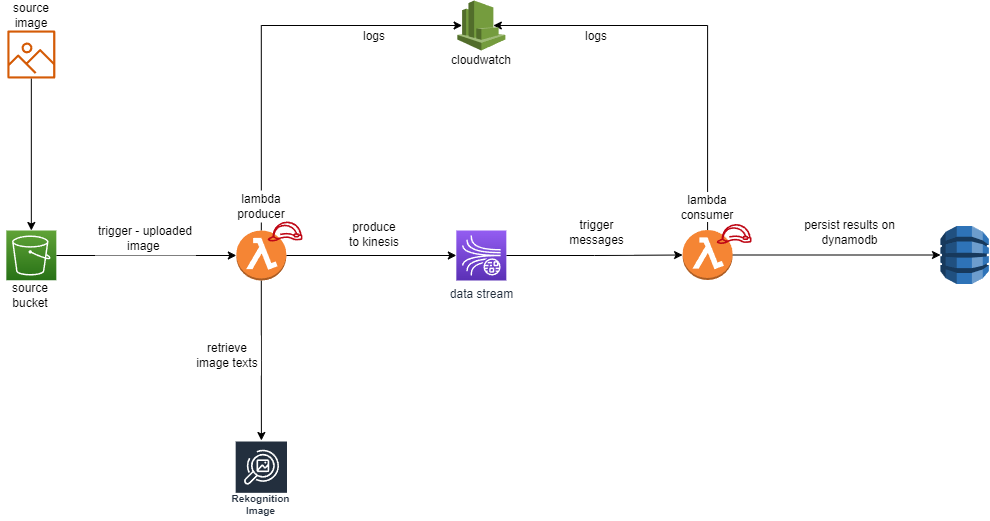

The diagram above was exported from draw.io. Its source (the exported page's mxGraphModel, read from the mxfile embedded in the PNG):
<mxGraphModel dx="2062" dy="762" grid="1" gridSize="10" guides="1" tooltips="1" connect="1" arrows="1" fold="1" page="1" pageScale="1" pageWidth="827" pageHeight="1169" math="0" shadow="0">
  <root>
    <mxCell id="0" />
    <mxCell id="1" parent="0" />
    <mxCell id="beIFAQu2Ay1P2huV2Rj6-5" style="edgeStyle=orthogonalEdgeStyle;rounded=0;orthogonalLoop=1;jettySize=auto;html=1;entryX=0;entryY=0.5;entryDx=0;entryDy=0;entryPerimeter=0;" parent="1" source="beIFAQu2Ay1P2huV2Rj6-1" target="beIFAQu2Ay1P2huV2Rj6-4" edge="1">
      <mxGeometry relative="1" as="geometry" />
    </mxCell>
    <mxCell id="beIFAQu2Ay1P2huV2Rj6-1" value="" style="sketch=0;points=[[0,0,0],[0.25,0,0],[0.5,0,0],[0.75,0,0],[1,0,0],[0,1,0],[0.25,1,0],[0.5,1,0],[0.75,1,0],[1,1,0],[0,0.25,0],[0,0.5,0],[0,0.75,0],[1,0.25,0],[1,0.5,0],[1,0.75,0]];outlineConnect=0;fontColor=#232F3E;gradientColor=#60A337;gradientDirection=north;fillColor=#277116;strokeColor=#ffffff;dashed=0;verticalLabelPosition=bottom;verticalAlign=top;align=center;html=1;fontSize=12;fontStyle=0;aspect=fixed;shape=mxgraph.aws4.resourceIcon;resIcon=mxgraph.aws4.s3;" parent="1" vertex="1">
      <mxGeometry x="385.83" y="570" width="50" height="50" as="geometry" />
    </mxCell>
    <mxCell id="beIFAQu2Ay1P2huV2Rj6-21" style="edgeStyle=orthogonalEdgeStyle;rounded=0;orthogonalLoop=1;jettySize=auto;html=1;entryX=0;entryY=0.5;entryDx=0;entryDy=0;entryPerimeter=0;" parent="1" source="beIFAQu2Ay1P2huV2Rj6-2" target="beIFAQu2Ay1P2huV2Rj6-19" edge="1">
      <mxGeometry relative="1" as="geometry" />
    </mxCell>
    <mxCell id="beIFAQu2Ay1P2huV2Rj6-2" value="data stream" style="sketch=0;points=[[0,0,0],[0.25,0,0],[0.5,0,0],[0.75,0,0],[1,0,0],[0,1,0],[0.25,1,0],[0.5,1,0],[0.75,1,0],[1,1,0],[0,0.25,0],[0,0.5,0],[0,0.75,0],[1,0.25,0],[1,0.5,0],[1,0.75,0]];outlineConnect=0;fontColor=#232F3E;gradientColor=#945DF2;gradientDirection=north;fillColor=#5A30B5;strokeColor=#ffffff;dashed=0;verticalLabelPosition=bottom;verticalAlign=top;align=center;html=1;fontSize=12;fontStyle=0;aspect=fixed;shape=mxgraph.aws4.resourceIcon;resIcon=mxgraph.aws4.kinesis_data_streams;" parent="1" vertex="1">
      <mxGeometry x="835.8299999999999" y="570" width="50" height="50" as="geometry" />
    </mxCell>
    <mxCell id="beIFAQu2Ay1P2huV2Rj6-3" value="trigger - uploaded image&amp;nbsp;" style="text;html=1;strokeColor=none;fillColor=default;align=center;verticalAlign=middle;whiteSpace=wrap;rounded=0;" parent="1" vertex="1">
      <mxGeometry x="475" y="560" width="100" height="35" as="geometry" />
    </mxCell>
    <mxCell id="beIFAQu2Ay1P2huV2Rj6-12" style="edgeStyle=orthogonalEdgeStyle;rounded=0;orthogonalLoop=1;jettySize=auto;html=1;" parent="1" source="beIFAQu2Ay1P2huV2Rj6-4" target="beIFAQu2Ay1P2huV2Rj6-11" edge="1">
      <mxGeometry relative="1" as="geometry" />
    </mxCell>
    <mxCell id="beIFAQu2Ay1P2huV2Rj6-17" style="edgeStyle=orthogonalEdgeStyle;rounded=0;orthogonalLoop=1;jettySize=auto;html=1;" parent="1" source="beIFAQu2Ay1P2huV2Rj6-4" target="beIFAQu2Ay1P2huV2Rj6-2" edge="1">
      <mxGeometry relative="1" as="geometry" />
    </mxCell>
    <mxCell id="jOv1IlJ7L0UPVZPywcQn-17" style="edgeStyle=orthogonalEdgeStyle;rounded=0;orthogonalLoop=1;jettySize=auto;html=1;exitX=0.5;exitY=0;exitDx=0;exitDy=0;exitPerimeter=0;entryX=0.1;entryY=0.5;entryDx=0;entryDy=0;entryPerimeter=0;" edge="1" parent="1" source="beIFAQu2Ay1P2huV2Rj6-4" target="beIFAQu2Ay1P2huV2Rj6-26">
      <mxGeometry relative="1" as="geometry">
        <Array as="points">
          <mxPoint x="641" y="365" />
        </Array>
      </mxGeometry>
    </mxCell>
    <mxCell id="beIFAQu2Ay1P2huV2Rj6-4" value="" style="outlineConnect=0;dashed=0;verticalLabelPosition=bottom;verticalAlign=top;align=center;html=1;shape=mxgraph.aws3.lambda_function;fillColor=#F58534;gradientColor=none;" parent="1" vertex="1">
      <mxGeometry x="615.8299999999999" y="570" width="50" height="50" as="geometry" />
    </mxCell>
    <mxCell id="beIFAQu2Ay1P2huV2Rj6-6" value="lambda producer" style="text;html=1;strokeColor=none;fillColor=default;align=center;verticalAlign=middle;whiteSpace=wrap;rounded=0;" parent="1" vertex="1">
      <mxGeometry x="611.66" y="530" width="58.34" height="32" as="geometry" />
    </mxCell>
    <mxCell id="beIFAQu2Ay1P2huV2Rj6-7" value="source bucket" style="text;html=1;strokeColor=none;fillColor=default;align=center;verticalAlign=middle;whiteSpace=wrap;rounded=0;" parent="1" vertex="1">
      <mxGeometry x="380" y="620" width="60" height="30" as="geometry" />
    </mxCell>
    <mxCell id="beIFAQu2Ay1P2huV2Rj6-10" value="" style="sketch=0;outlineConnect=0;fontColor=#232F3E;gradientColor=none;fillColor=#BF0816;strokeColor=none;dashed=0;verticalLabelPosition=bottom;verticalAlign=top;align=center;html=1;fontSize=12;fontStyle=0;aspect=fixed;pointerEvents=1;shape=mxgraph.aws4.role;shadow=0;" parent="1" vertex="1">
      <mxGeometry x="646.8299999999999" y="561" width="35.45" height="20" as="geometry" />
    </mxCell>
    <mxCell id="beIFAQu2Ay1P2huV2Rj6-11" value="Rekognition Image" style="sketch=0;outlineConnect=0;fontColor=#232F3E;gradientColor=none;strokeColor=#ffffff;fillColor=#232F3E;dashed=0;verticalLabelPosition=middle;verticalAlign=bottom;align=center;html=1;whiteSpace=wrap;fontSize=10;fontStyle=1;spacing=3;shape=mxgraph.aws4.productIcon;prIcon=mxgraph.aws4.rekognition_image;shadow=0;" parent="1" vertex="1">
      <mxGeometry x="614.17" y="780" width="53.33" height="80" as="geometry" />
    </mxCell>
    <mxCell id="beIFAQu2Ay1P2huV2Rj6-13" value="retrieve image texts" style="text;html=1;strokeColor=none;fillColor=default;align=center;verticalAlign=middle;whiteSpace=wrap;rounded=0;" parent="1" vertex="1">
      <mxGeometry x="574" y="675" width="66.34" height="40" as="geometry" />
    </mxCell>
    <mxCell id="beIFAQu2Ay1P2huV2Rj6-15" style="edgeStyle=orthogonalEdgeStyle;rounded=0;orthogonalLoop=1;jettySize=auto;html=1;entryX=0.5;entryY=0;entryDx=0;entryDy=0;entryPerimeter=0;" parent="1" source="beIFAQu2Ay1P2huV2Rj6-14" target="beIFAQu2Ay1P2huV2Rj6-1" edge="1">
      <mxGeometry relative="1" as="geometry" />
    </mxCell>
    <mxCell id="beIFAQu2Ay1P2huV2Rj6-14" value="" style="sketch=0;outlineConnect=0;fontColor=#232F3E;gradientColor=none;fillColor=#D45B07;strokeColor=none;dashed=0;verticalLabelPosition=bottom;verticalAlign=top;align=center;html=1;fontSize=12;fontStyle=0;aspect=fixed;pointerEvents=1;shape=mxgraph.aws4.container_registry_image;shadow=0;" parent="1" vertex="1">
      <mxGeometry x="386.83" y="370" width="48" height="48" as="geometry" />
    </mxCell>
    <mxCell id="beIFAQu2Ay1P2huV2Rj6-16" value="source image" style="text;html=1;strokeColor=none;fillColor=none;align=center;verticalAlign=middle;whiteSpace=wrap;rounded=0;" parent="1" vertex="1">
      <mxGeometry x="381.65999999999997" y="340" width="58.34" height="30" as="geometry" />
    </mxCell>
    <mxCell id="beIFAQu2Ay1P2huV2Rj6-18" value="produce to kinesis" style="text;html=1;strokeColor=none;fillColor=default;align=center;verticalAlign=middle;whiteSpace=wrap;rounded=0;" parent="1" vertex="1">
      <mxGeometry x="725" y="554" width="58.34" height="40" as="geometry" />
    </mxCell>
    <mxCell id="jOv1IlJ7L0UPVZPywcQn-3" style="edgeStyle=orthogonalEdgeStyle;rounded=0;orthogonalLoop=1;jettySize=auto;html=1;entryX=0;entryY=0.5;entryDx=0;entryDy=0;entryPerimeter=0;" edge="1" parent="1" source="beIFAQu2Ay1P2huV2Rj6-19" target="jOv1IlJ7L0UPVZPywcQn-1">
      <mxGeometry relative="1" as="geometry" />
    </mxCell>
    <mxCell id="jOv1IlJ7L0UPVZPywcQn-16" style="edgeStyle=orthogonalEdgeStyle;rounded=0;orthogonalLoop=1;jettySize=auto;html=1;exitX=0.5;exitY=0;exitDx=0;exitDy=0;exitPerimeter=0;entryX=0.75;entryY=0.5;entryDx=0;entryDy=0;entryPerimeter=0;" edge="1" parent="1" source="beIFAQu2Ay1P2huV2Rj6-19" target="beIFAQu2Ay1P2huV2Rj6-26">
      <mxGeometry relative="1" as="geometry">
        <Array as="points">
          <mxPoint x="1087" y="365" />
        </Array>
      </mxGeometry>
    </mxCell>
    <mxCell id="beIFAQu2Ay1P2huV2Rj6-19" value="" style="outlineConnect=0;dashed=0;verticalLabelPosition=bottom;verticalAlign=top;align=center;html=1;shape=mxgraph.aws3.lambda_function;fillColor=#F58534;gradientColor=none;" parent="1" vertex="1">
      <mxGeometry x="1062.09" y="569.5" width="50" height="50" as="geometry" />
    </mxCell>
    <mxCell id="beIFAQu2Ay1P2huV2Rj6-20" value="lambda consumer" style="text;html=1;strokeColor=none;fillColor=default;align=center;verticalAlign=middle;whiteSpace=wrap;rounded=0;" parent="1" vertex="1">
      <mxGeometry x="1050" y="531.5" width="74.17" height="30" as="geometry" />
    </mxCell>
    <mxCell id="beIFAQu2Ay1P2huV2Rj6-26" value="" style="outlineConnect=0;dashed=0;verticalLabelPosition=bottom;verticalAlign=top;align=center;html=1;shape=mxgraph.aws3.cloudwatch;fillColor=#759C3E;gradientColor=none;shadow=0;strokeColor=default;" parent="1" vertex="1">
      <mxGeometry x="836.8299999999999" y="340" width="48" height="50" as="geometry" />
    </mxCell>
    <mxCell id="beIFAQu2Ay1P2huV2Rj6-27" value="cloudwatch" style="text;html=1;strokeColor=none;fillColor=none;align=center;verticalAlign=middle;whiteSpace=wrap;rounded=0;" parent="1" vertex="1">
      <mxGeometry x="831.66" y="390" width="58.34" height="20" as="geometry" />
    </mxCell>
    <mxCell id="jOv1IlJ7L0UPVZPywcQn-1" value="" style="outlineConnect=0;dashed=0;verticalLabelPosition=bottom;verticalAlign=top;align=center;html=1;shape=mxgraph.aws3.dynamo_db;fillColor=#2E73B8;gradientColor=none;" vertex="1" parent="1">
      <mxGeometry x="1320" y="565.5" width="48.33" height="58" as="geometry" />
    </mxCell>
    <mxCell id="jOv1IlJ7L0UPVZPywcQn-6" value="logs" style="text;html=1;strokeColor=none;fillColor=default;align=center;verticalAlign=middle;whiteSpace=wrap;rounded=0;" vertex="1" parent="1">
      <mxGeometry x="725" y="366" width="58.34" height="20" as="geometry" />
    </mxCell>
    <mxCell id="jOv1IlJ7L0UPVZPywcQn-7" value="trigger messages" style="text;html=1;strokeColor=none;fillColor=default;align=center;verticalAlign=middle;whiteSpace=wrap;rounded=0;" vertex="1" parent="1">
      <mxGeometry x="940" y="549" width="73" height="45" as="geometry" />
    </mxCell>
    <mxCell id="jOv1IlJ7L0UPVZPywcQn-8" value="&lt;div&gt;persist results on dynamodb&lt;/div&gt;" style="text;html=1;strokeColor=none;fillColor=default;align=center;verticalAlign=middle;whiteSpace=wrap;rounded=0;" vertex="1" parent="1">
      <mxGeometry x="1178.01" y="550.25" width="103" height="42.5" as="geometry" />
    </mxCell>
    <mxCell id="jOv1IlJ7L0UPVZPywcQn-12" value="" style="sketch=0;outlineConnect=0;fontColor=#232F3E;gradientColor=none;fillColor=#BF0816;strokeColor=none;dashed=0;verticalLabelPosition=bottom;verticalAlign=top;align=center;html=1;fontSize=12;fontStyle=0;aspect=fixed;pointerEvents=1;shape=mxgraph.aws4.role;shadow=0;" vertex="1" parent="1">
      <mxGeometry x="1095.8999999999999" y="563.5" width="35.45" height="20" as="geometry" />
    </mxCell>
    <mxCell id="jOv1IlJ7L0UPVZPywcQn-15" value="logs" style="text;html=1;strokeColor=none;fillColor=default;align=center;verticalAlign=middle;whiteSpace=wrap;rounded=0;" vertex="1" parent="1">
      <mxGeometry x="947.33" y="366" width="58.34" height="20" as="geometry" />
    </mxCell>
  </root>
</mxGraphModel>